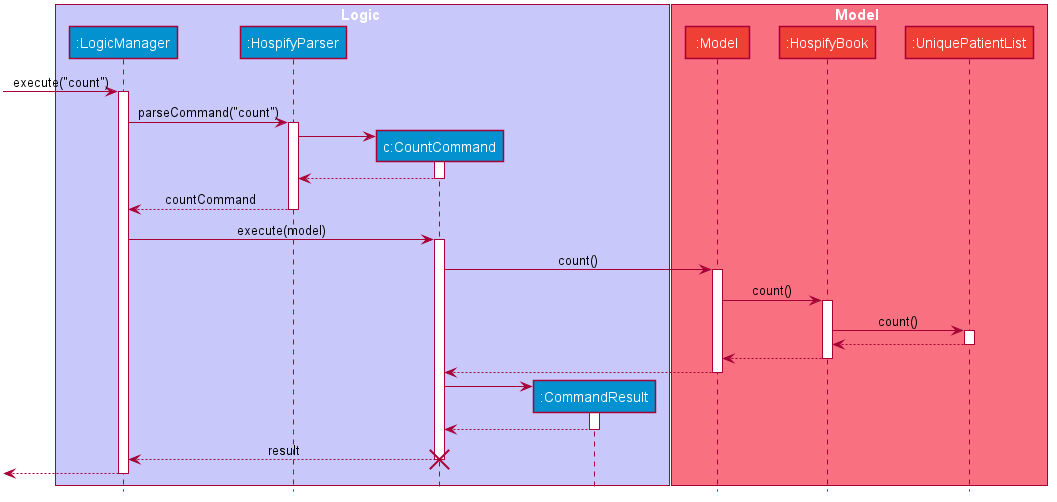

The diagram above was rendered by PlantUML. Its source (embedded in the PNG):
@startuml








skinparam BackgroundColor #FFFFFFF

skinparam Shadowing false

skinparam Class {
    FontColor #FFFFFF
    BorderThickness 1
    BorderColor #FFFFFF
    StereotypeFontColor #FFFFFF
    FontName Arial
}

skinparam Actor {
    BorderColor #000000
    Color #000000
    FontName Arial
}

skinparam Sequence {
    MessageAlign center
    BoxFontSize 15
    BoxPadding 0
    BoxFontColor #FFFFFF
    FontName Arial
}

skinparam Participant {
    FontColor #FFFFFFF
    Padding 20
}

skinparam MinClassWidth 50
skinparam ParticipantPadding 10
skinparam Shadowing false
skinparam DefaultTextAlignment center
skinparam packageStyle Rectangle

hide footbox
hide members
hide circle

box Logic #C8C8FA
participant ":LogicManager" as L #0392cf
participant ":HospifyParser" as H #0392cf
participant "c:CountCommand" as C #0392cf
participant ":CommandResult" as R #0392cf
end box

box Model #F97181
participant ":Model" as M #ee4035
participant ":HospifyBook" as B #ee4035
participant ":UniquePatientList" as U #ee4035
end box

-> L : execute("count")
activate L

L -> H : parseCommand("count")
activate H

H -> C**
activate C
return

return countCommand

L -> C : execute(model)
activate C

C -> M : count()
activate M

M -> B : count()
activate B

B -> U : count()
activate U

return
return
return

C -> R**
activate R
return

return result
destroy C

return
@enduml